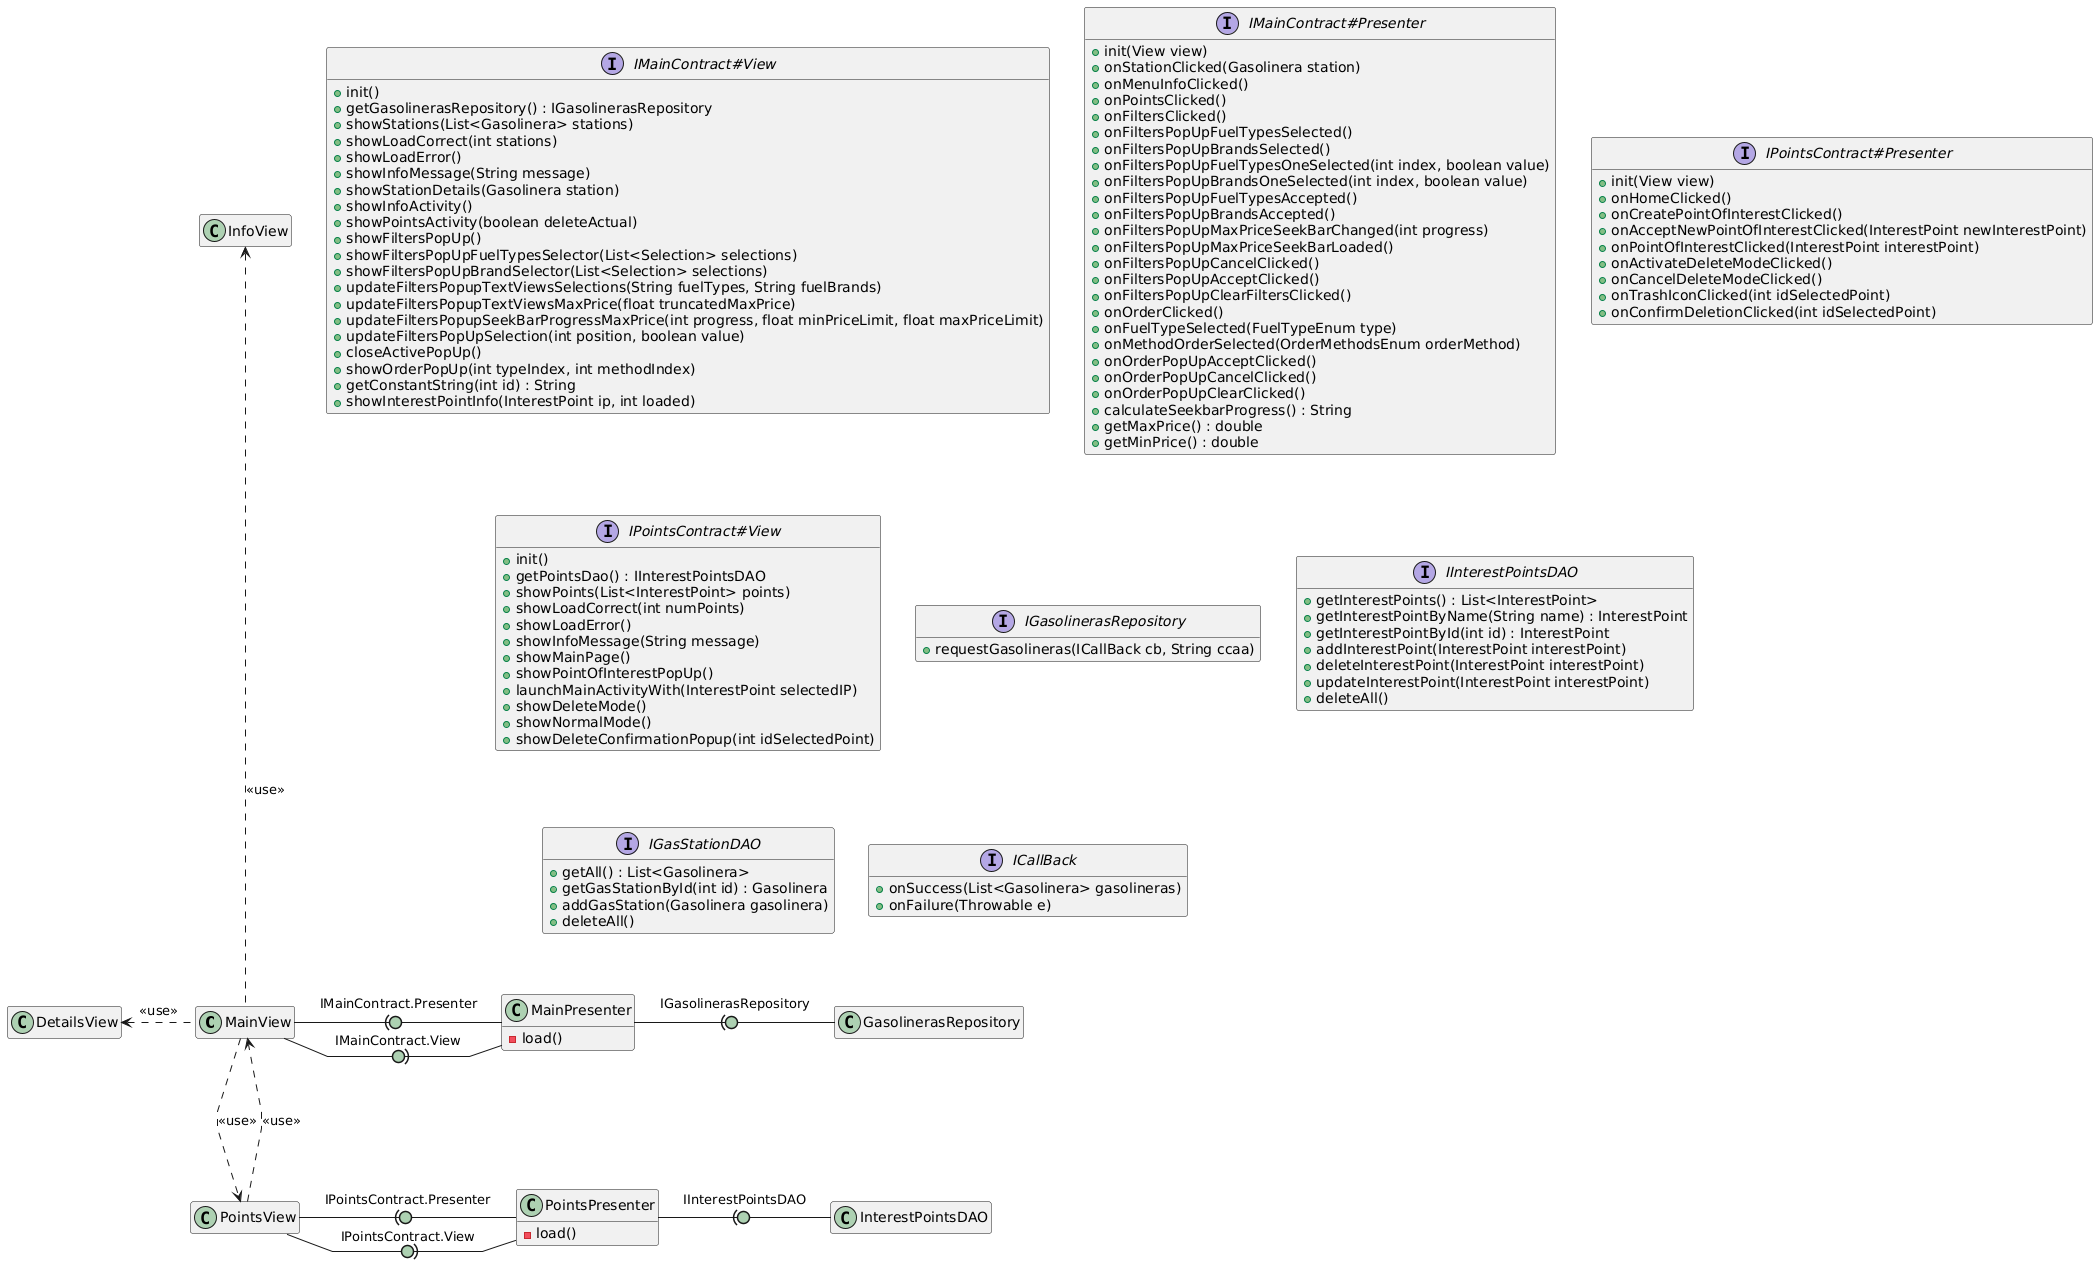

The diagram above was rendered by PlantUML. Its source (embedded in the PNG):
@startuml
hide empty members
skinparam linetype polyline
skinparam arrowLollipopColor #ADD1B2

MainView -right(0- MainPresenter : IMainContract.Presenter
MainView -right0)- MainPresenter : IMainContract.View
PointsView -right(0- PointsPresenter : IPointsContract.Presenter
PointsView -right0)- PointsPresenter  : IPointsContract.View
MainView -up..-> InfoView : <<use>>
MainView -left..> DetailsView : <<use>>
MainView -down..> PointsView : <<use>>
PointsView -..> MainView : <<use>>
MainPresenter -right(0- GasolinerasRepository : IGasolinerasRepository
PointsPresenter -right(0- InterestPointsDAO : IInterestPointsDAO

class MainPresenter {
    -load()
}

class PointsPresenter {
    -load()
}

interface IMainContract#View {
    + init()
    + getGasolinerasRepository() : IGasolinerasRepository
    + showStations(List<Gasolinera> stations)
    + showLoadCorrect(int stations)
    + showLoadError()
    + showInfoMessage(String message)
    + showStationDetails(Gasolinera station)
    + showInfoActivity()
    + showPointsActivity(boolean deleteActual)
    + showFiltersPopUp()
    + showFiltersPopUpFuelTypesSelector(List<Selection> selections)
    + showFiltersPopUpBrandSelector(List<Selection> selections)
    + updateFiltersPopupTextViewsSelections(String fuelTypes, String fuelBrands)
    + updateFiltersPopupTextViewsMaxPrice(float truncatedMaxPrice)
    + updateFiltersPopupSeekBarProgressMaxPrice(int progress, float minPriceLimit, float maxPriceLimit)
    + updateFiltersPopUpSelection(int position, boolean value)
    + closeActivePopUp()
    + showOrderPopUp(int typeIndex, int methodIndex)
    + getConstantString(int id) : String
    + showInterestPointInfo(InterestPoint ip, int loaded)
}

interface IMainContract#Presenter {
    + init(View view)
    + onStationClicked(Gasolinera station)
    + onMenuInfoClicked()
    + onPointsClicked()
    + onFiltersClicked()
    + onFiltersPopUpFuelTypesSelected()
    + onFiltersPopUpBrandsSelected()
    + onFiltersPopUpFuelTypesOneSelected(int index, boolean value)
    + onFiltersPopUpBrandsOneSelected(int index, boolean value)   
    + onFiltersPopUpFuelTypesAccepted()
    + onFiltersPopUpBrandsAccepted()
    + onFiltersPopUpMaxPriceSeekBarChanged(int progress)
    + onFiltersPopUpMaxPriceSeekBarLoaded()
    + onFiltersPopUpCancelClicked()
    + onFiltersPopUpAcceptClicked()
    + onFiltersPopUpClearFiltersClicked()
    + onOrderClicked()
    + onFuelTypeSelected(FuelTypeEnum type)
    + onMethodOrderSelected(OrderMethodsEnum orderMethod)
    + onOrderPopUpAcceptClicked()
    + onOrderPopUpCancelClicked()
    + onOrderPopUpClearClicked()
    + calculateSeekbarProgress() : String
    + getMaxPrice() : double
    + getMinPrice() : double
}

interface IPointsContract#Presenter {
    + init(View view)
    + onHomeClicked()
    + onCreatePointOfInterestClicked()
    + onAcceptNewPointOfInterestClicked(InterestPoint newInterestPoint)
    + onPointOfInterestClicked(InterestPoint interestPoint)
    + onActivateDeleteModeClicked()
    + onCancelDeleteModeClicked()
    + onTrashIconClicked(int idSelectedPoint)
    + onConfirmDeletionClicked(int idSelectedPoint)    
}

interface IPointsContract#View {
    + init()
    + getPointsDao() : IInterestPointsDAO
    + showPoints(List<InterestPoint> points)
    + showLoadCorrect(int numPoints)
    + showLoadError()
    + showInfoMessage(String message)
    + showMainPage()
    + showPointOfInterestPopUp()
    + launchMainActivityWith(InterestPoint selectedIP)
    + showDeleteMode()
    + showNormalMode()
    + showDeleteConfirmationPopup(int idSelectedPoint)
}

interface IGasolinerasRepository {
    + requestGasolineras(ICallBack cb, String ccaa)
}

interface IInterestPointsDAO {
    + getInterestPoints() : List<InterestPoint>
    + getInterestPointByName(String name) : InterestPoint
    + getInterestPointById(int id) : InterestPoint       
    + addInterestPoint(InterestPoint interestPoint)      
    + deleteInterestPoint(InterestPoint interestPoint)   
    + updateInterestPoint(InterestPoint interestPoint)   
    + deleteAll()
}

interface IGasStationDAO {
    + getAll() : List<Gasolinera>
    + getGasStationById(int id) : Gasolinera
    + addGasStation(Gasolinera gasolinera)
    + deleteAll()
}

interface ICallBack {
    + onSuccess(List<Gasolinera> gasolineras)
    + onFailure(Throwable e)
}
@enduml